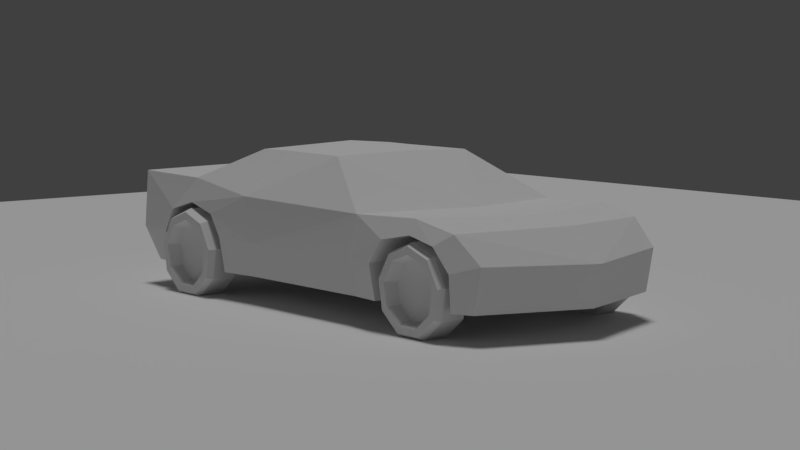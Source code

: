 # Source: racecar.blend  (saved by Blender 2.78.0; exported with 4.5.12 LTS)
import bpy
from mathutils import Matrix  # noqa: F401  (used for matrix-valued properties, if any)

bpy.ops.wm.read_factory_settings(use_empty=True)
scene = bpy.context.scene
scene.name = 'Scene'

# ---- collections
col_collection_1 = bpy.data.collections.new('Collection 1'); scene.collection.children.link(col_collection_1)

# ---- materials (node trees are filled in below, after node groups)
mat_material = bpy.data.materials.new('Material')
mat_material.alpha_threshold = 0.0
mat_material.use_transparent_shadow = False
mat_material.roughness = 0.5
mat_material.specular_intensity = 0.0
mat_material.line_color = (0.0, 0.0, 0.0, 1.0)
mat_material_001 = bpy.data.materials.new('Material.001')
mat_material_001.alpha_threshold = 0.0
mat_material_001.use_transparent_shadow = False
mat_material_001.roughness = 0.5
mat_material_001.specular_intensity = 0.0
mat_material_001.line_color = (0.0, 0.0, 0.0, 1.0)
mat_material_002 = bpy.data.materials.new('Material.002')
mat_material_002.alpha_threshold = 0.0
mat_material_002.use_transparent_shadow = False
mat_material_002.roughness = 0.5
mat_material_002.specular_intensity = 0.0
mat_material_002.line_color = (0.0, 0.0, 0.0, 1.0)

# ---- material node trees

# ---- world
world_world = bpy.data.worlds.new('World'); scene.world = world_world
world_world.color = (0.05088, 0.05088, 0.05088)
world_world.use_sun_shadow = False
world_world.sun_shadow_jitter_overblur = 0.0
world_world.cycles.sampling_method = 'MANUAL'

# ---- cameras
cam_camera = bpy.data.cameras.new('Camera')
cam_camera.clip_end = 100.0
cam_camera.lens = 68.08
cam_camera.sensor_width = 32.0
cam_camera.sensor_height = 18.0
cam_camera.ortho_scale = 7.314
cam_camera.dof.focus_distance = 0.0
cam_camera.dof.aperture_fstop = 128.0

# ---- lights
light_hemi = bpy.data.lights.new('Hemi', 'SUN')
light_hemi.transmission_factor = 0.0
light_hemi.angle = 0.1993
light_hemi.energy = 1.0
light_hemi.shadow_buffer_clip_start = 0.5
light_hemi.shadow_soft_size = 0.1
light_hemi.shadow_cascade_max_distance = 1000.0

# ---- meshes
me_plane = bpy.data.meshes.new('Plane')
me_plane.from_pydata([(-1.0, -1.0, 0.0), (1.0, -1.0, 0.0), (-1.0, 1.0, 0.0), (1.0, 1.0, 0.0), (-1.0, 0.0, 0.0), (0.0, -1.0, 0.0), (1.0, 0.0, 0.0), (0.0, 1.0, 0.0), (0.0, 0.0, 0.0), (-1.0, -0.5, 0.0), (0.5, -1.0, 0.0), (1.0, 0.5, 0.0), (-0.5, 1.0, 0.0), (-1.0, 0.5, 0.0), (-0.5, -1.0, 0.0), (1.0, -0.5, 0.0), (0.5, 1.0, 0.0), (0.0, 0.3848, 0.0), (0.0, -0.3848, 0.0), (-0.3848, 0.0, 0.0), (0.3848, 0.0, 0.0), (0.3848, -0.3848, 0.0), (-0.3848, -0.3848, 0.0), (-0.3848, 0.3848, 0.0), (0.3848, 0.3848, 0.0)], [], [(24, 11, 3, 16), (23, 17, 7, 12), (22, 18, 8, 19), (21, 15, 6, 20), (18, 21, 20, 8), (5, 10, 21, 18), (10, 1, 15, 21), (9, 22, 19, 4), (0, 14, 22, 9), (14, 5, 18, 22), (13, 23, 12, 2), (4, 19, 23, 13), (19, 8, 17, 23), (17, 24, 16, 7), (8, 20, 24, 17), (20, 6, 11, 24)])
_uv = me_plane.uv_layers.new(name='UVMap')
_uv.uv.foreach_set('vector', [0.8292, 0.8292, 0.9999, 0.7499, 0.9999, 0.9999, 0.75, 0.9999, 0.1708, 0.8292, 0.5, 0.8292, 0.5, 0.9999, 0.2501, 0.9999, 0.1708, 0.1708, 0.5, 0.1708, 0.5, 0.5, 0.1708, 0.5, 0.8292, 0.1708, 0.9999, 0.25, 0.9999, 0.5, 0.8292, 0.5, 0.5, 0.1708, 0.8292, 0.1708, 0.8292, 0.5, 0.5, 0.5, 0.5, 0.0001, 0.7499, 9.998e-05, 0.8292, 0.1708, 0.5, 0.1708, 0.7499, 9.998e-05, 0.9999, 9.998e-05, 0.9999, 0.25, 0.8292, 0.1708, 0.0001001, 0.2501, 0.1708, 0.1708, 0.1708, 0.5, 0.0001002, 0.5, 9.998e-05, 0.0001003, 0.25, 0.0001002, 0.1708, 0.1708, 0.0001001, 0.2501, 0.25, 0.0001002, 0.5, 0.0001, 0.5, 0.1708, 0.1708, 0.1708, 0.0001003, 0.7499, 0.1708, 0.8292, 0.2501, 0.9999, 0.0001004, 0.9999, 0.0001002, 0.5, 0.1708, 0.5, 0.1708, 0.8292, 0.0001003, 0.7499, 0.1708, 0.5, 0.5, 0.5, 0.5, 0.8292, 0.1708, 0.8292, 0.5, 0.8292, 0.8292, 0.8292, 0.75, 0.9999, 0.5, 0.9999, 0.5, 0.5, 0.8292, 0.5, 0.8292, 0.8292, 0.5, 0.8292, 0.8292, 0.5, 0.9999, 0.5, 0.9999, 0.7499, 0.8292, 0.8292])
me_plane.materials.append(mat_material)
me_plane.use_remesh_preserve_volume = False
me_plane.use_remesh_preserve_attributes = False
me_plane.use_mirror_vertex_groups = False
me_plane.update()
me_cube = bpy.data.meshes.new('Cube')
me_cube.from_pydata([(0.754, 1.843, -0.2871), (0.8396, -1.561, -0.2861), (0.7908, 1.699, 0.1919), (0.8628, -1.684, 0.372), (0.0, 2.101, -0.2881), (0.7543, 1.901, 0.01085), (0.8905, -1.684, -0.04374), (0.0, 1.906, 0.2057), (0.0, 2.16, -0.005347), (0.8799, -0.3185, -0.04518), (0.8422, -0.3173, -0.2851), (0.8748, -0.388, 0.2711), (0.5704, -0.5793, 0.5758), (0.5555, -1.357, -0.2861), (0.849, 0.8256, 0.2478), (0.4961, -1.013, -0.2861), (0.8518, -1.023, 0.3576), (0.8407, 0.7975, -0.2849), (0.8782, 0.7665, -0.04675), (0.8174, 1.371, 0.2628), (0.8571, 1.02, -0.2871), (0.9036, 1.019, -0.0404), (0.8682, 1.37, 0.1633), (0.9008, 1.137, 0.1191), (0.8497, 1.718, -0.04317), (0.8636, 1.584, 0.1138), (0.8268, 1.71, -0.2851), (0.4894, 1.371, -0.2866), (0.4894, 1.022, -0.2866), (0.4894, 1.371, -0.04123), (0.4894, 1.022, -0.04123), (0.4894, 1.371, 0.1649), (0.4894, 1.137, 0.107), (0.4894, 1.715, -0.04123), (0.4894, 1.588, 0.1139), (0.4894, 1.715, -0.2866), (0.8668, -1.357, -0.2861), (0.9159, -1.357, -0.04322), (0.9128, -1.257, 0.1198), (0.904, -1.022, 0.1849), (0.9041, -0.7764, 0.119), (0.9089, -0.663, -0.03985), (0.864, -0.6643, -0.2878), (0.5996, -1.357, -0.02199), (0.6058, -1.294, 0.1503), (0.613, -1.018, 0.1881), (0.5427, -1.013, -0.02048), (0.613, -0.7742, 0.1881), (0.6555, -0.6618, -0.01311), (0.6089, -0.6618, -0.2861), (0.5683, 0.2641, 0.5706), (0.5432, -0.3264, 0.5754), (0.0, -1.668, -0.2861), (0.0, -1.783, 0.3736), (0.0, -1.783, -0.04366), (0.0, -0.6472, 0.59), (0.0, -0.3366, -0.2861), (0.0, 0.3346, 0.59), (0.0, 0.7211, -0.2861), (0.0, -1.012, -0.2861), (0.0, 1.054, 0.2568), (0.0, -1.248, 0.3691), (0.0, 1.361, -0.2861), (0.0, 1.651, 0.2568), (0.0, -0.3249, 0.6262)], [], [(50, 51, 11, 14), (2, 5, 8, 7), (5, 0, 4, 8), (9, 18, 14, 11), (5, 2, 25, 24), (19, 22, 25, 2), (2, 7, 63, 19), (5, 24, 26, 0), (50, 57, 64, 51), (10, 9, 41, 42), (16, 3, 38, 39), (35, 27, 62, 4), (15, 46, 43, 13), (11, 16, 39, 40), (46, 45, 44, 43), (49, 48, 46, 15), (3, 16, 61, 53), (50, 14, 60, 57), (23, 14, 18, 21), (19, 63, 60, 14), (25, 22, 31, 34), (24, 25, 34, 33), (21, 20, 28, 30), (20, 17, 58, 28), (58, 62, 27, 28), (27, 29, 30, 28), (29, 31, 32, 30), (33, 34, 31, 29), (35, 33, 29, 27), (23, 21, 30, 32), (22, 23, 32, 31), (26, 24, 33, 35), (17, 20, 21, 18), (23, 22, 19, 14), (41, 40, 47, 48), (40, 39, 45, 47), (6, 3, 53, 54), (39, 38, 44, 45), (6, 1, 36, 37), (9, 11, 40, 41), (3, 6, 37, 38), (48, 47, 45, 46), (37, 36, 13, 43), (38, 37, 43, 44), (1, 6, 54, 52), (42, 41, 48, 49), (59, 56, 49, 15), (56, 10, 42, 49), (16, 12, 55, 61), (17, 10, 56, 58), (35, 4, 0, 26), (13, 36, 1, 52), (15, 13, 52, 59), (12, 51, 64, 55), (12, 16, 11, 51), (17, 18, 9, 10)])
_uv = me_cube.uv_layers.new(name='UVMap')
_uv.uv.foreach_set('vector', [0.2867, 0.1419, 0.5704, 0.1419, 0.5704, 0.001001, 0.2867, 0.001001, 0.6419, 0.001001, 0.5724, 0.001001, 0.5724, 0.2847, 0.6419, 0.2847, 0.5704, 0.6419, 0.5704, 0.5724, 0.2867, 0.5724, 0.2867, 0.6419, 0.7133, 0.2847, 0.7133, 0.001001, 0.6439, 0.001001, 0.6439, 0.2847, 0.499, 0.8581, 0.4296, 0.8581, 0.4296, 0.9276, 0.499, 0.9276, 0.5704, 0.8581, 0.501, 0.8581, 0.501, 0.9276, 0.5704, 0.9276, 0.4296, 0.499, 0.7133, 0.499, 0.7133, 0.4296, 0.4296, 0.4296, 0.6419, 0.8581, 0.5724, 0.8581, 0.5724, 0.9276, 0.6419, 0.9276, 0.7133, 0.5724, 0.5724, 0.5724, 0.5724, 0.7133, 0.7133, 0.7133, 0.7133, 0.8581, 0.6439, 0.8581, 0.6439, 0.9276, 0.7133, 0.9276, 0.8561, 0.1419, 0.8561, 0.001001, 0.7867, 0.001001, 0.7867, 0.1419, 0.4276, 0.6439, 0.2867, 0.6439, 0.2867, 0.7847, 0.4276, 0.7847, 0.9276, 0.7153, 0.8581, 0.7153, 0.8581, 0.7847, 0.9276, 0.7847, 0.2867, 0.8561, 0.4276, 0.8561, 0.4276, 0.7867, 0.2867, 0.7867, 0.7847, 0.8581, 0.7153, 0.8581, 0.7153, 0.9276, 0.7847, 0.9276, 0.8561, 0.1439, 0.7867, 0.1439, 0.7867, 0.2847, 0.8561, 0.2847, 0.5704, 0.2847, 0.5704, 0.1439, 0.2867, 0.1439, 0.2867, 0.2847, 0.2847, 0.001001, 0.001001, 0.001001, 0.001001, 0.2847, 0.2847, 0.2847, 0.9276, 0.7867, 0.8581, 0.7867, 0.8581, 0.8561, 0.9276, 0.8561, 0.4276, 0.5704, 0.4276, 0.2867, 0.2867, 0.2867, 0.2867, 0.5704, 0.5704, 0.8561, 0.5704, 0.7867, 0.4296, 0.7867, 0.4296, 0.8561, 0.9276, 0.001001, 0.8581, 0.001001, 0.8581, 0.1419, 0.9276, 0.1419, 0.1419, 0.9276, 0.1419, 0.8581, 0.001001, 0.8581, 0.001001, 0.9276, 0.5704, 0.6439, 0.4296, 0.6439, 0.4296, 0.7847, 0.5704, 0.7847, 0.1419, 0.7153, 0.001001, 0.7153, 0.001001, 0.8561, 0.1419, 0.8561, 0.8561, 0.8581, 0.7867, 0.8581, 0.7867, 0.9276, 0.8561, 0.9276, 0.9276, 0.8581, 0.8581, 0.8581, 0.8581, 0.9276, 0.9276, 0.9276, 0.999, 0.001001, 0.9296, 0.001001, 0.9296, 0.07043, 0.999, 0.07043, 0.07043, 0.9296, 0.001001, 0.9296, 0.001001, 0.999, 0.07043, 0.999, 0.9276, 0.1439, 0.8581, 0.1439, 0.8581, 0.2847, 0.9276, 0.2847, 0.2847, 0.9276, 0.2847, 0.8581, 0.1439, 0.8581, 0.1439, 0.9276, 0.999, 0.07243, 0.9296, 0.07243, 0.9296, 0.1419, 0.999, 0.1419, 0.1419, 0.9296, 0.07243, 0.9296, 0.07243, 0.999, 0.1419, 0.999, 0.9276, 0.4276, 0.9276, 0.2867, 0.8581, 0.2867, 0.8581, 0.4276, 0.999, 0.1439, 0.9296, 0.1439, 0.9296, 0.2133, 0.999, 0.2133, 0.2133, 0.9296, 0.1439, 0.9296, 0.1439, 0.999, 0.2133, 0.999, 0.2847, 0.7133, 0.2847, 0.5724, 0.001001, 0.5724, 0.001001, 0.7133, 0.999, 0.2153, 0.9296, 0.2153, 0.9296, 0.2847, 0.999, 0.2847, 0.2847, 0.9296, 0.2153, 0.9296, 0.2153, 0.999, 0.2847, 0.999, 0.9276, 0.4296, 0.8581, 0.4296, 0.8581, 0.5704, 0.9276, 0.5704, 0.4276, 0.9276, 0.4276, 0.8581, 0.2867, 0.8581, 0.2867, 0.9276, 0.999, 0.2867, 0.9296, 0.2867, 0.9296, 0.3561, 0.999, 0.3561, 0.3561, 0.9296, 0.2867, 0.9296, 0.2867, 0.999, 0.3561, 0.999, 0.999, 0.3581, 0.9296, 0.3581, 0.9296, 0.4276, 0.999, 0.4276, 0.7847, 0.001001, 0.7153, 0.001001, 0.7153, 0.2847, 0.7847, 0.2847, 0.4276, 0.9296, 0.3581, 0.9296, 0.3581, 0.999, 0.4276, 0.999, 0.2847, 0.7153, 0.1439, 0.7153, 0.1439, 0.8561, 0.2847, 0.8561, 0.8561, 0.2867, 0.7153, 0.2867, 0.7153, 0.4276, 0.8561, 0.4276, 0.7133, 0.4276, 0.7133, 0.2867, 0.4296, 0.2867, 0.4296, 0.4276, 0.2847, 0.2867, 0.001001, 0.2867, 0.001001, 0.5704, 0.2847, 0.5704, 0.8561, 0.4296, 0.7153, 0.4296, 0.7153, 0.5704, 0.8561, 0.5704, 0.8561, 0.5724, 0.7153, 0.5724, 0.7153, 0.7133, 0.8561, 0.7133, 0.7133, 0.7153, 0.5724, 0.7153, 0.5724, 0.8561, 0.7133, 0.8561, 0.9276, 0.5724, 0.8581, 0.5724, 0.8581, 0.7133, 0.9276, 0.7133, 0.8561, 0.7153, 0.7153, 0.7153, 0.7153, 0.8561, 0.8561, 0.8561, 0.7133, 0.5704, 0.7133, 0.501, 0.4296, 0.501, 0.4296, 0.5704])
me_cube.materials.append(mat_material_001)
me_cube.use_remesh_preserve_volume = False
me_cube.use_remesh_preserve_attributes = False
me_cube.use_mirror_vertex_groups = False
me_cube.update()
me_cylinder_003 = bpy.data.meshes.new('Cylinder.003')
me_cylinder_003.from_pydata([(-0.1137, 0.2829, 0.04989), (0.1137, 0.2621, 0.04621), (-0.1137, 0.2488, -0.1437), (0.1137, 0.2305, -0.1331), (-0.1137, 0.09827, -0.27), (0.1137, 0.09102, -0.2501), (-0.1137, -0.09827, -0.27), (0.1137, -0.09102, -0.2501), (-0.1137, -0.2488, -0.1437), (0.1137, -0.2305, -0.1331), (-0.1137, -0.2829, 0.04989), (0.1137, -0.2621, 0.04621), (-0.1137, -0.1847, 0.2201), (0.1137, -0.1711, 0.2039), (-0.1137, -4.843e-08, 0.2873), (0.1137, -2.98e-08, 0.2661), (-0.1137, 0.1847, 0.2201), (0.1137, 0.1711, 0.2039), (0.06657, 0.2829, 0.04989), (0.06657, -0.2488, -0.1437), (0.06657, -0.2829, 0.04989), (0.06657, -0.1847, 0.2201), (0.06657, -4.098e-08, 0.2873), (0.06657, 0.1847, 0.2201), (0.06657, 0.2488, -0.1437), (0.06657, 0.09827, -0.27), (0.06657, -0.09827, -0.27), (0.1137, 0.2136, 0.03766), (0.1137, 0.1878, -0.1084), (0.1137, 0.07417, -0.2038), (0.1137, -0.07417, -0.2038), (0.1137, -0.1878, -0.1084), (0.1137, -0.2136, 0.03766), (0.1137, -0.1394, 0.1661), (0.1137, -2.98e-08, 0.2169), (0.1137, 0.1394, 0.1661), (0.02105, 0.1923, 0.0339), (0.02105, 0.1691, -0.09762), (0.02105, 0.06677, -0.1835), (0.02105, -0.06677, -0.1835), (0.02105, -0.1691, -0.09762), (0.02105, -0.1923, 0.0339), (0.02105, -0.1255, 0.1496), (0.02105, -2.98e-08, 0.1952), (0.02105, 0.1255, 0.1496)], [], [(0, 18, 24, 2), (2, 24, 25, 4), (4, 25, 26, 6), (6, 26, 19, 8), (8, 19, 20, 10), (10, 20, 21, 12), (12, 21, 22, 14), (5, 3, 28, 29), (14, 22, 23, 16), (16, 23, 18, 0), (0, 2, 4, 6, 8, 10, 12, 14, 16), (29, 28, 37, 38), (22, 21, 13, 15), (19, 26, 7, 9), (24, 18, 1, 3), (20, 19, 9, 11), (25, 24, 3, 5), (23, 22, 15, 17), (21, 20, 11, 13), (26, 25, 5, 7), (18, 23, 17, 1), (1, 17, 35, 27), (17, 15, 34, 35), (15, 13, 33, 34), (13, 11, 32, 33), (11, 9, 31, 32), (9, 7, 30, 31), (3, 1, 27, 28), (7, 5, 29, 30), (37, 36, 44, 43, 42, 41, 40, 39, 38), (27, 35, 44, 36), (33, 32, 41, 42), (30, 29, 38, 39), (34, 33, 42, 43), (31, 30, 39, 40), (28, 27, 36, 37), (35, 34, 43, 44), (32, 31, 40, 41)])
_uv = me_cylinder_003.uv_layers.new(name='UVMap')
_uv.uv.foreach_set('vector', [0.499, 0.001001, 0.401, 0.001001, 0.401, 0.199, 0.499, 0.199, 0.599, 0.299, 0.599, 0.201, 0.401, 0.201, 0.401, 0.299, 0.499, 0.301, 0.401, 0.301, 0.401, 0.499, 0.499, 0.499, 0.599, 0.599, 0.599, 0.501, 0.401, 0.501, 0.401, 0.599, 0.599, 0.001001, 0.501, 0.001001, 0.501, 0.199, 0.599, 0.199, 0.699, 0.399, 0.699, 0.301, 0.501, 0.301, 0.501, 0.399, 0.699, 0.001001, 0.601, 0.001001, 0.601, 0.199, 0.699, 0.199, 0.899, 0.201, 0.801, 0.201, 0.801, 0.299, 0.899, 0.299, 0.699, 0.499, 0.699, 0.401, 0.501, 0.401, 0.501, 0.499, 0.699, 0.501, 0.601, 0.501, 0.601, 0.699, 0.699, 0.699, 0.04901, 0.07011, 0.1706, 0.001001, 0.3088, 0.025, 0.399, 0.1309, 0.399, 0.2691, 0.3088, 0.375, 0.1706, 0.399, 0.04901, 0.3299, 0.001001, 0.2, 0.299, 0.801, 0.201, 0.801, 0.201, 0.899, 0.299, 0.899, 0.401, 0.699, 0.599, 0.699, 0.599, 0.601, 0.401, 0.601, 0.799, 0.199, 0.799, 0.001001, 0.701, 0.001001, 0.701, 0.199, 0.601, 0.299, 0.799, 0.299, 0.799, 0.201, 0.601, 0.201, 0.799, 0.499, 0.799, 0.301, 0.701, 0.301, 0.701, 0.499, 0.401, 0.799, 0.599, 0.799, 0.599, 0.701, 0.401, 0.701, 0.799, 0.699, 0.799, 0.501, 0.701, 0.501, 0.701, 0.699, 0.601, 0.799, 0.799, 0.799, 0.799, 0.701, 0.601, 0.701, 0.899, 0.199, 0.899, 0.001001, 0.801, 0.001001, 0.801, 0.199, 0.001001, 0.899, 0.199, 0.899, 0.199, 0.801, 0.001001, 0.801, 0.899, 0.301, 0.801, 0.301, 0.801, 0.399, 0.899, 0.399, 0.399, 0.801, 0.301, 0.801, 0.301, 0.899, 0.399, 0.899, 0.499, 0.801, 0.401, 0.801, 0.401, 0.899, 0.499, 0.899, 0.899, 0.401, 0.801, 0.401, 0.801, 0.499, 0.899, 0.499, 0.899, 0.501, 0.801, 0.501, 0.801, 0.599, 0.899, 0.599, 0.599, 0.801, 0.501, 0.801, 0.501, 0.899, 0.599, 0.899, 0.699, 0.801, 0.601, 0.801, 0.601, 0.899, 0.699, 0.899, 0.899, 0.601, 0.801, 0.601, 0.801, 0.699, 0.899, 0.699, 0.04901, 0.7299, 0.001001, 0.6, 0.04901, 0.4701, 0.1706, 0.401, 0.3088, 0.425, 0.399, 0.5309, 0.399, 0.6691, 0.3088, 0.775, 0.1706, 0.799, 0.899, 0.701, 0.801, 0.701, 0.801, 0.799, 0.899, 0.799, 0.799, 0.801, 0.701, 0.801, 0.701, 0.899, 0.799, 0.899, 0.899, 0.801, 0.801, 0.801, 0.801, 0.899, 0.899, 0.899, 0.999, 0.001001, 0.901, 0.001001, 0.901, 0.099, 0.999, 0.099, 0.099, 0.901, 0.001001, 0.901, 0.001001, 0.999, 0.099, 0.999, 0.999, 0.101, 0.901, 0.101, 0.901, 0.199, 0.999, 0.199, 0.199, 0.901, 0.101, 0.901, 0.101, 0.999, 0.199, 0.999, 0.999, 0.201, 0.901, 0.201, 0.901, 0.299, 0.999, 0.299])
me_cylinder_003.materials.append(mat_material_002)
me_cylinder_003.use_remesh_preserve_volume = False
me_cylinder_003.use_remesh_preserve_attributes = False
me_cylinder_003.use_mirror_vertex_groups = False
me_cylinder_003.update()

# ---- objects
ob_hemi = bpy.data.objects.new('Hemi', light_hemi)
ob_plane = bpy.data.objects.new('Plane', me_plane)
ob_cube = bpy.data.objects.new('Cube', me_cube)
ob_cylinder_003 = bpy.data.objects.new('Cylinder.003', me_cylinder_003)
ob_cylinder_000 = bpy.data.objects.new('Cylinder.000', me_cylinder_003)
ob_cylinder_002 = bpy.data.objects.new('Cylinder.002', me_cylinder_003)
ob_cylinder_001 = bpy.data.objects.new('Cylinder.001', me_cylinder_003)
ob_camera = bpy.data.objects.new('Camera', cam_camera)

# ---- transforms, parenting, visibility, modifiers, constraints
ob_hemi.location = (0.0, 0.0, 4.846)
ob_hemi.lineart.crease_threshold = 0.0
ob_plane.location = (0.0, 0.0, 0.0)
ob_plane.scale = (7.98, 7.98, 7.98)
ob_plane.lineart.crease_threshold = 0.0
ob_cube.location = (0.0, 0.0, 0.4789)
ob_cube.lock_rotations_4d = False
ob_cube.empty_display_type = 'ARROWS'
ob_cube.lineart.crease_threshold = 0.0
_m = ob_cube.modifiers.new('Mirror', 'MIRROR')
ob_cylinder_003.parent = ob_cube
ob_cylinder_003.location = (-0.8441, -1.024, -0.1835)
ob_cylinder_003.scale = (-1.0, 1.129, 1.129)
ob_cylinder_003.lineart.crease_threshold = 0.0
_m = ob_cylinder_003.modifiers.new('EdgeSplit', 'EDGE_SPLIT')
ob_cylinder_000.parent = ob_cube
ob_cylinder_000.location = (-0.7688, 1.37, -0.1889)
ob_cylinder_000.scale = (-0.9848, 1.075, 1.075)
ob_cylinder_000.lineart.crease_threshold = 0.0
ob_cylinder_002.parent = ob_cube
ob_cylinder_002.location = (0.7688, 1.37, -0.1889)
ob_cylinder_002.scale = (0.9848, 1.075, 1.075)
ob_cylinder_002.lineart.crease_threshold = 0.0
ob_cylinder_001.parent = ob_cube
ob_cylinder_001.location = (0.8441, -1.024, -0.1835)
ob_cylinder_001.scale = (1.0, 1.129, 1.129)
ob_cylinder_001.lineart.crease_threshold = 0.0
_m = ob_cylinder_001.modifiers.new('EdgeSplit', 'EDGE_SPLIT')
ob_camera.location = (7.481, 9.303, 1.886)
ob_camera.rotation_euler = (1.457, -4.65e-10, 2.452)
ob_camera.lock_rotations_4d = False
ob_camera.empty_display_type = 'ARROWS'
ob_camera.color = (0.0, 0.0, 0.0, 0.0)
ob_camera.display_type = 'WIRE'
ob_camera.lineart.crease_threshold = 0.0

# ---- collection membership
col_collection_1.objects.link(ob_hemi)
col_collection_1.objects.link(ob_plane)
col_collection_1.objects.link(ob_cube)
col_collection_1.objects.link(ob_cylinder_003)
col_collection_1.objects.link(ob_cylinder_000)
col_collection_1.objects.link(ob_cylinder_002)
col_collection_1.objects.link(ob_cylinder_001)
col_collection_1.objects.link(ob_camera)

# ---- scene / render settings (as saved in the file)
scene.camera = ob_camera
scene.frame_start = 1; scene.frame_end = 250; scene.frame_set(27)
scene.render.engine = 'BLENDER_EEVEE_NEXT'
scene.render.resolution_percentage = 50
scene.render.dither_intensity = 0.0
scene.cycles.use_denoising = False
scene.cycles.samples = 128
scene.cycles.sampling_pattern = 'TABULATED_SOBOL'
scene.cycles.light_sampling_threshold = 0.0
scene.cycles.use_adaptive_sampling = False
scene.cycles.use_light_tree = False
scene.cycles.blur_glossy = 0.0
scene.cycles.sample_clamp_indirect = 0.0
scene.view_settings.view_transform = 'Standard'
bpy.context.view_layer.update()
